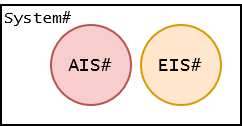

The diagram above was exported from draw.io. Its source (the exported page's mxGraphModel, read from the mxfile embedded in the PNG):
<mxGraphModel dx="1434" dy="774" grid="1" gridSize="10" guides="1" tooltips="1" connect="1" arrows="1" fold="1" page="1" pageScale="1" pageWidth="827" pageHeight="1169" math="0" shadow="0">
  <root>
    <mxCell id="0" />
    <mxCell id="1" parent="0" />
    <mxCell id="o9PieCLiZ5HSmJjDTh8y-1" value="" style="rounded=0;whiteSpace=wrap;html=1;" vertex="1" parent="1">
      <mxGeometry x="600" y="100" width="120" height="60" as="geometry" />
    </mxCell>
    <mxCell id="o9PieCLiZ5HSmJjDTh8y-2" value="&lt;font face=&quot;Lucida Console&quot; style=&quot;font-size: 8px;&quot;&gt;System#&lt;/font&gt;" style="text;html=1;align=left;verticalAlign=middle;whiteSpace=wrap;rounded=0;labelPosition=center;verticalLabelPosition=middle;" vertex="1" parent="1">
      <mxGeometry x="600" y="100" width="40" height="10" as="geometry" />
    </mxCell>
    <mxCell id="o9PieCLiZ5HSmJjDTh8y-3" value="&lt;font face=&quot;Lucida Console&quot;&gt;AIS#&lt;/font&gt;" style="ellipse;whiteSpace=wrap;html=1;aspect=fixed;fillColor=#f8cecc;strokeColor=#b85450;fontSize=9;" vertex="1" parent="1">
      <mxGeometry x="625" y="110" width="40" height="40" as="geometry" />
    </mxCell>
    <mxCell id="o9PieCLiZ5HSmJjDTh8y-4" value="&lt;font face=&quot;Lucida Console&quot;&gt;EIS#&lt;/font&gt;" style="ellipse;whiteSpace=wrap;html=1;aspect=fixed;fillColor=#ffe6cc;strokeColor=#d79b00;fontSize=9;fillStyle=auto;gradientColor=none;" vertex="1" parent="1">
      <mxGeometry x="670" y="110" width="40" height="40" as="geometry" />
    </mxCell>
  </root>
</mxGraphModel>